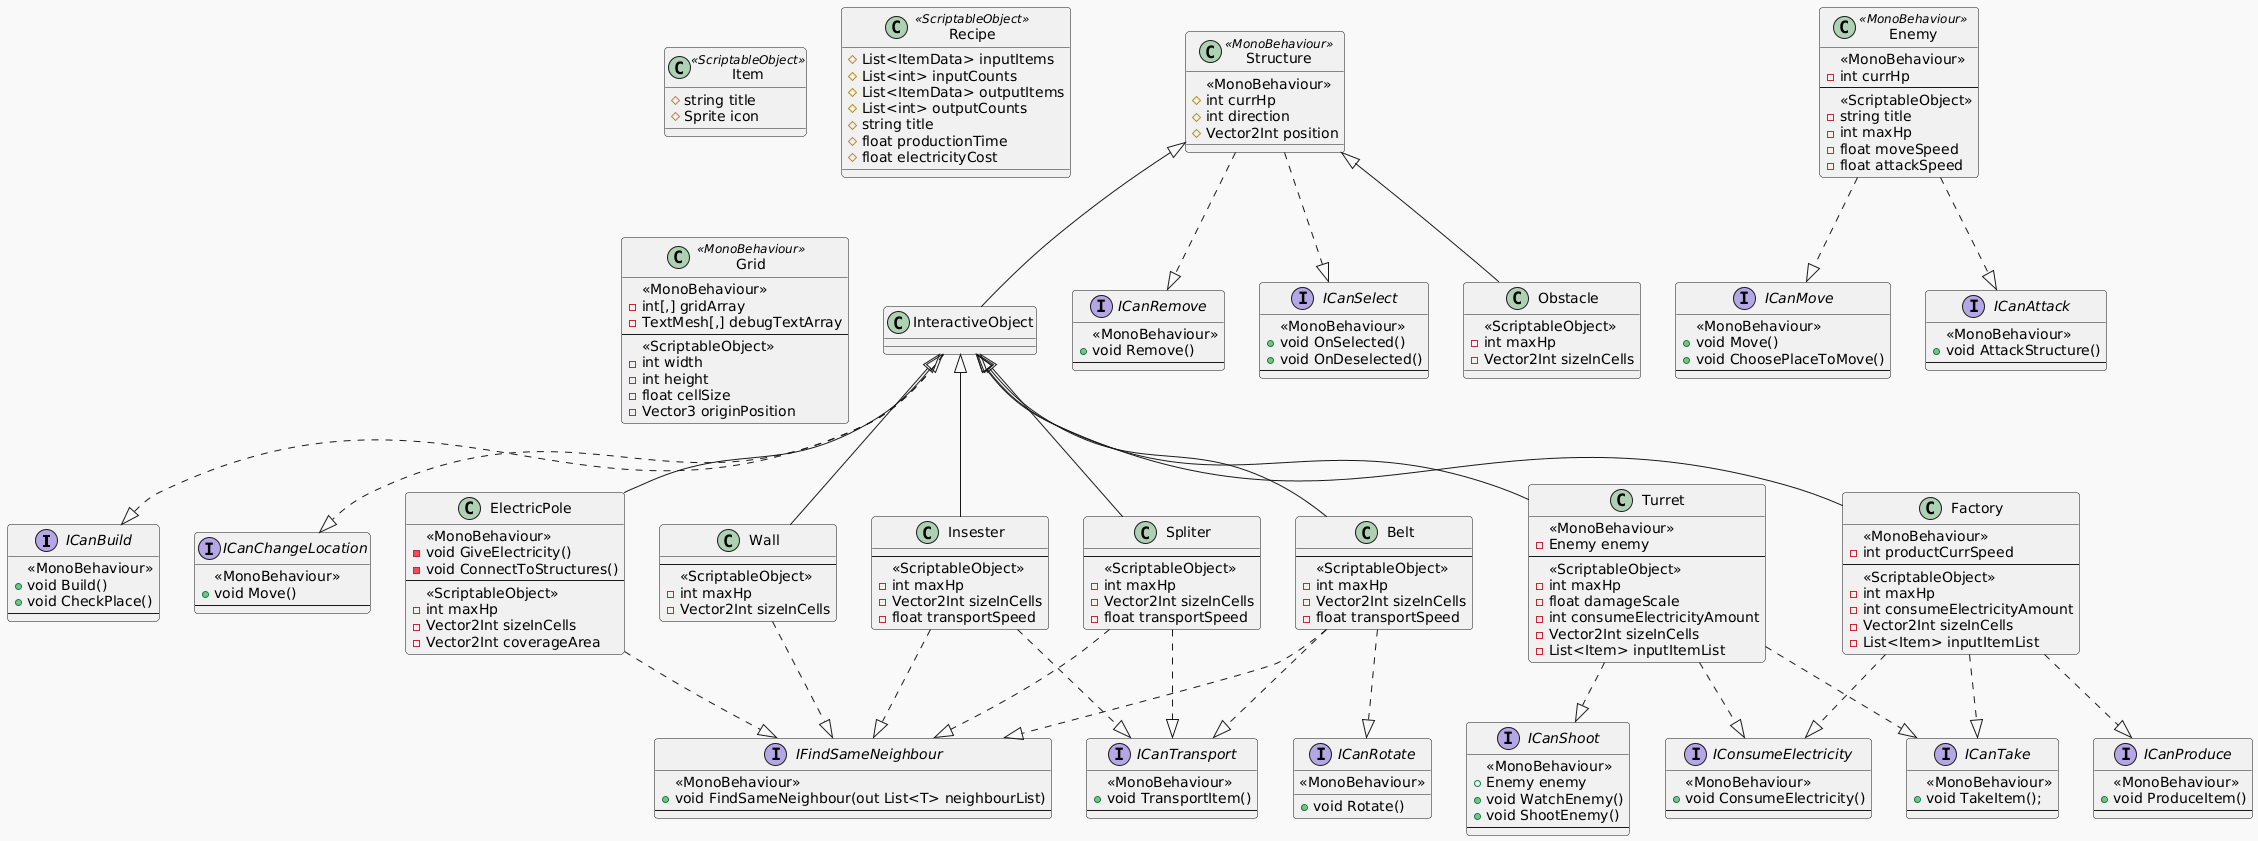

The diagram above was rendered by PlantUML. Its source (embedded in the PNG):
@startuml
!theme mars

'Structure
interface ICanBuild {
  <<MonoBehaviour>>
  + void Build()
  + void CheckPlace()
  --
}
interface ICanChangeLocation {
  <<MonoBehaviour>>
  + void Move()
  --
}
interface ICanRemove {
  <<MonoBehaviour>>
  + void Remove()
  --
}
interface ICanShoot {
  <<MonoBehaviour>>
  + Enemy enemy
  + void WatchEnemy()
  + void ShootEnemy()
  --
}
interface ICanTake {
  <<MonoBehaviour>>
  + void TakeItem();
  --
}
interface IFindSameNeighbour {
  <<MonoBehaviour>>
  + void FindSameNeighbour(out List<T> neighbourList)
  --
}
interface ICanProduce {
  <<MonoBehaviour>>
  + void ProduceItem()
  --
}
interface ICanTransport {
  <<MonoBehaviour>>
  + void TransportItem()
  --
}
interface IConsumeElectricity {
  <<MonoBehaviour>>
  + void ConsumeElectricity()
  --
}
interface ICanSelect {
  <<MonoBehaviour>>
  + void OnSelected()
  + void OnDeselected()
  --
}
interface ICanRotate {
  <<MonoBehaviour>>
  + void Rotate()
}


'Enemy
interface ICanMove {
  <<MonoBehaviour>>
  + void Move()
  + void ChoosePlaceToMove()
  --
}
interface ICanAttack {
  <<MonoBehaviour>>
  + void AttackStructure()
  --
}



class Structure <<MonoBehaviour>> {
  <<MonoBehaviour>>
  # int currHp
  # int direction
  # Vector2Int position
}
Structure ..|> ICanRemove
Structure ..|> ICanSelect

class Obstacle {
  <<ScriptableObject>>
  - int maxHp
  - Vector2Int sizeInCells
}
Structure <|-- Obstacle

class InteractiveObject
Structure <|-- InteractiveObject
InteractiveObject ..|> ICanBuild
InteractiveObject ..|> ICanChangeLocation

class Wall {
  --
  <<ScriptableObject>>
  - int maxHp
  - Vector2Int sizeInCells
}
InteractiveObject <|-- Wall
Wall ..|> IFindSameNeighbour

'Transport Structures
class Belt {
  --
  <<ScriptableObject>>
  - int maxHp
  - Vector2Int sizeInCells
  - float transportSpeed
}
InteractiveObject <|-- Belt
Belt ..|> IFindSameNeighbour
Belt ..|> ICanTransport
Belt ..|> ICanRotate

class Spliter {
  --
  <<ScriptableObject>>
  - int maxHp
  - Vector2Int sizeInCells
  - float transportSpeed
}
InteractiveObject <|-- Spliter
Spliter ..|> IFindSameNeighbour
Spliter ..|> ICanTransport

class Insester {
  --
  <<ScriptableObject>>
  - int maxHp
  - Vector2Int sizeInCells
  - float transportSpeed
}
InteractiveObject <|-- Insester
Insester ..|> IFindSameNeighbour
Insester ..|> ICanTransport

class ElectricPole {
  <<MonoBehaviour>>
  - void GiveElectricity()
  - void ConnectToStructures()
  --
  <<ScriptableObject>>
  - int maxHp
  - Vector2Int sizeInCells
  - Vector2Int coverageArea
}
InteractiveObject <|-- ElectricPole
ElectricPole ..|> IFindSameNeighbour

class Turret {
  <<MonoBehaviour>>
  - Enemy enemy
  --
  <<ScriptableObject>>
  - int maxHp
  - float damageScale
  - int consumeElectricityAmount
  - Vector2Int sizeInCells
  - List<Item> inputItemList
}
InteractiveObject <|-- Turret
Turret ..|> ICanShoot
Turret ..|> ICanTake
Turret ..|> IConsumeElectricity

class Factory {
  <<MonoBehaviour>>
  - int productCurrSpeed
  --
  <<ScriptableObject>>
  - int maxHp
  - int consumeElectricityAmount
  - Vector2Int sizeInCells
  - List<Item> inputItemList
}
InteractiveObject <|-- Factory
Factory ..|> ICanProduce
Factory ..|> ICanTake
Factory ..|> IConsumeElectricity

class Item <<ScriptableObject>> {
  # string title
  # Sprite icon
}

class Recipe <<ScriptableObject>> {
  # List<ItemData> inputItems
  # List<int> inputCounts
  # List<ItemData> outputItems
  # List<int> outputCounts
  # string title
  # float productionTime
  # float electricityCost
}

class Grid <<MonoBehaviour>> {
  <<MonoBehaviour>>
  - int[,] gridArray
  - TextMesh[,] debugTextArray
  --
  <<ScriptableObject>>
  - int width
  - int height
  - float cellSize
  - Vector3 originPosition
}

class Enemy <<MonoBehaviour>> {
  <<MonoBehaviour>>
  - int currHp
  --
  <<ScriptableObject>>
  - string title
  - int maxHp
  - float moveSpeed
  - float attackSpeed
}
Enemy ..|> ICanMove
Enemy ..|> ICanAttack
@enduml